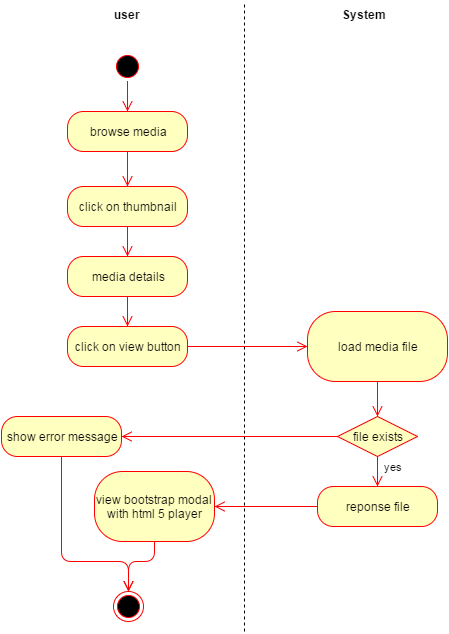

The diagram above was exported from draw.io. Its source (the exported page's mxGraphModel, read from the mxfile embedded in the PNG):
<mxGraphModel dx="698" dy="708" grid="1" gridSize="10" guides="1" tooltips="1" connect="1" arrows="1" fold="1" page="1" pageScale="1" pageWidth="826" pageHeight="1169" background="#ffffff" math="0" shadow="0">
  <root>
    <mxCell id="21742b9b11702e69-0" />
    <mxCell id="21742b9b11702e69-1" parent="21742b9b11702e69-0" />
    <mxCell id="21742b9b11702e69-4" value="" style="endArrow=none;dashed=1;html=1;" edge="1" parent="21742b9b11702e69-1">
      <mxGeometry width="50" height="50" relative="1" as="geometry">
        <mxPoint x="320" y="640" as="sourcePoint" />
        <mxPoint x="320" y="10" as="targetPoint" />
      </mxGeometry>
    </mxCell>
    <mxCell id="21742b9b11702e69-5" value="" style="ellipse;html=1;shape=startState;fillColor=#000000;strokeColor=#ff0000;" vertex="1" parent="21742b9b11702e69-1">
      <mxGeometry x="188" y="60" width="30" height="30" as="geometry" />
    </mxCell>
    <mxCell id="21742b9b11702e69-6" value="" style="edgeStyle=orthogonalEdgeStyle;html=1;verticalAlign=bottom;endArrow=open;endSize=8;strokeColor=#ff0000;entryX=0.5;entryY=0;" edge="1" parent="21742b9b11702e69-1" source="21742b9b11702e69-5" target="21742b9b11702e69-7">
      <mxGeometry relative="1" as="geometry">
        <mxPoint x="203" y="140" as="targetPoint" />
        <Array as="points" />
      </mxGeometry>
    </mxCell>
    <mxCell id="21742b9b11702e69-7" value="browse media" style="rounded=1;whiteSpace=wrap;html=1;arcSize=40;fillColor=#ffffc0;strokeColor=#ff0000;" vertex="1" parent="21742b9b11702e69-1">
      <mxGeometry x="143" y="120" width="120" height="40" as="geometry" />
    </mxCell>
    <mxCell id="21742b9b11702e69-9" value="user" style="text;html=1;align=center;fontStyle=1;verticalAlign=middle;spacingLeft=3;spacingRight=3;strokeColor=none;rotatable=0;points=[[0,0.5],[1,0.5]];portConstraint=eastwest;" vertex="1" parent="21742b9b11702e69-1">
      <mxGeometry x="163" y="10" width="80" height="26" as="geometry" />
    </mxCell>
    <mxCell id="21742b9b11702e69-10" value="System" style="text;html=1;align=center;fontStyle=1;verticalAlign=middle;spacingLeft=3;spacingRight=3;strokeColor=none;rotatable=0;points=[[0,0.5],[1,0.5]];portConstraint=eastwest;" vertex="1" parent="21742b9b11702e69-1">
      <mxGeometry x="400" y="10" width="80" height="26" as="geometry" />
    </mxCell>
    <mxCell id="21742b9b11702e69-12" value="" style="edgeStyle=orthogonalEdgeStyle;html=1;verticalAlign=bottom;endArrow=open;endSize=8;strokeColor=#ff0000;exitX=0.5;exitY=1;entryX=0.5;entryY=0;" edge="1" parent="21742b9b11702e69-1" source="21742b9b11702e69-7" target="21742b9b11702e69-13">
      <mxGeometry relative="1" as="geometry">
        <mxPoint x="203" y="215" as="targetPoint" />
        <Array as="points" />
        <mxPoint x="473" y="270" as="sourcePoint" />
      </mxGeometry>
    </mxCell>
    <mxCell id="21742b9b11702e69-13" value="click on thumbnail" style="rounded=1;whiteSpace=wrap;html=1;arcSize=40;fillColor=#ffffc0;strokeColor=#ff0000;" vertex="1" parent="21742b9b11702e69-1">
      <mxGeometry x="143" y="195" width="120" height="40" as="geometry" />
    </mxCell>
    <mxCell id="21742b9b11702e69-14" value="" style="edgeStyle=orthogonalEdgeStyle;html=1;verticalAlign=bottom;endArrow=open;endSize=8;strokeColor=#ff0000;entryX=0.5;entryY=0;exitX=0.5;exitY=1;" edge="1" parent="21742b9b11702e69-1" source="21742b9b11702e69-27" target="74328181d1fa754c-0">
      <mxGeometry relative="1" as="geometry">
        <mxPoint x="440" y="435" as="targetPoint" />
      </mxGeometry>
    </mxCell>
    <mxCell id="21742b9b11702e69-17" value="load media file" style="rounded=1;whiteSpace=wrap;html=1;arcSize=40;fillColor=#ffffc0;strokeColor=#ff0000;" vertex="1" parent="21742b9b11702e69-1">
      <mxGeometry x="383" y="320" width="140" height="70" as="geometry" />
    </mxCell>
    <mxCell id="21742b9b11702e69-18" value="" style="edgeStyle=orthogonalEdgeStyle;html=1;verticalAlign=bottom;endArrow=open;endSize=8;strokeColor=#ff0000;entryX=0.5;entryY=0;" edge="1" parent="21742b9b11702e69-1" source="21742b9b11702e69-17" target="12a884b025056976-2">
      <mxGeometry relative="1" as="geometry">
        <mxPoint x="290" y="395" as="targetPoint" />
        <Array as="points" />
      </mxGeometry>
    </mxCell>
    <mxCell id="21742b9b11702e69-19" value="reponse file" style="rounded=1;whiteSpace=wrap;html=1;arcSize=40;fillColor=#ffffc0;strokeColor=#ff0000;" vertex="1" parent="21742b9b11702e69-1">
      <mxGeometry x="393" y="495" width="120" height="40" as="geometry" />
    </mxCell>
    <mxCell id="21742b9b11702e69-20" value="" style="edgeStyle=orthogonalEdgeStyle;html=1;verticalAlign=bottom;endArrow=open;endSize=8;strokeColor=#ff0000;entryX=1;entryY=0.5;exitX=0;exitY=0.5;" edge="1" parent="21742b9b11702e69-1" source="21742b9b11702e69-19" target="21742b9b11702e69-29">
      <mxGeometry relative="1" as="geometry">
        <mxPoint x="230" y="630" as="targetPoint" />
      </mxGeometry>
    </mxCell>
    <mxCell id="21742b9b11702e69-27" value="media details" style="rounded=1;whiteSpace=wrap;html=1;arcSize=40;fillColor=#ffffc0;strokeColor=#ff0000;" vertex="1" parent="21742b9b11702e69-1">
      <mxGeometry x="143" y="265" width="120" height="40" as="geometry" />
    </mxCell>
    <mxCell id="21742b9b11702e69-29" value="view bootstrap modal with html 5 player" style="rounded=1;whiteSpace=wrap;html=1;arcSize=40;fillColor=#ffffc0;strokeColor=#ff0000;" vertex="1" parent="21742b9b11702e69-1">
      <mxGeometry x="170" y="480" width="120" height="70" as="geometry" />
    </mxCell>
    <mxCell id="21742b9b11702e69-42" value="" style="ellipse;html=1;shape=endState;fillColor=#000000;strokeColor=#ff0000;" vertex="1" parent="21742b9b11702e69-1">
      <mxGeometry x="189" y="600" width="30" height="30" as="geometry" />
    </mxCell>
    <mxCell id="12a884b025056976-2" value="file exists" style="rhombus;whiteSpace=wrap;html=1;fillColor=#ffffc0;strokeColor=#ff0000;" vertex="1" parent="21742b9b11702e69-1">
      <mxGeometry x="413" y="425" width="80" height="40" as="geometry" />
    </mxCell>
    <mxCell id="12a884b025056976-4" value="yes" style="edgeStyle=orthogonalEdgeStyle;html=1;align=left;verticalAlign=top;endArrow=open;endSize=8;strokeColor=#ff0000;exitX=0.5;exitY=1;entryX=0.5;entryY=0;" edge="1" parent="21742b9b11702e69-1" source="12a884b025056976-2" target="21742b9b11702e69-19">
      <mxGeometry x="-1" y="7" relative="1" as="geometry">
        <mxPoint x="440" y="415" as="targetPoint" />
        <Array as="points" />
        <mxPoint as="offset" />
      </mxGeometry>
    </mxCell>
    <mxCell id="34387a78ed5d63c6-0" value="" style="edgeStyle=orthogonalEdgeStyle;html=1;verticalAlign=bottom;endArrow=open;endSize=8;strokeColor=#ff0000;exitX=0.5;exitY=1;entryX=0.5;entryY=0;" edge="1" parent="21742b9b11702e69-1" source="21742b9b11702e69-13" target="21742b9b11702e69-27">
      <mxGeometry x="213" y="115" as="geometry">
        <mxPoint x="213" y="205" as="targetPoint" />
        <Array as="points">
          <mxPoint x="203" y="235" />
          <mxPoint x="203" y="235" />
        </Array>
        <mxPoint x="213" y="115" as="sourcePoint" />
      </mxGeometry>
    </mxCell>
    <mxCell id="74328181d1fa754c-0" value="click on view button" style="rounded=1;whiteSpace=wrap;html=1;arcSize=40;fillColor=#ffffc0;strokeColor=#ff0000;" vertex="1" parent="21742b9b11702e69-1">
      <mxGeometry x="143" y="335" width="120" height="40" as="geometry" />
    </mxCell>
    <mxCell id="565bb369a2aeb77-0" value="" style="edgeStyle=orthogonalEdgeStyle;html=1;verticalAlign=bottom;endArrow=open;endSize=8;strokeColor=#ff0000;entryX=1;entryY=0.5;exitX=0;exitY=0.5;" edge="1" target="565bb369a2aeb77-1" parent="21742b9b11702e69-1" source="12a884b025056976-2">
      <mxGeometry x="197" y="445" as="geometry">
        <mxPoint x="137" y="560" as="targetPoint" />
        <mxPoint x="300" y="445" as="sourcePoint" />
        <Array as="points" />
      </mxGeometry>
    </mxCell>
    <mxCell id="565bb369a2aeb77-1" value="show error message" style="rounded=1;whiteSpace=wrap;html=1;arcSize=40;fillColor=#ffffc0;strokeColor=#ff0000;" vertex="1" parent="21742b9b11702e69-1">
      <mxGeometry x="77" y="425" width="120" height="40" as="geometry" />
    </mxCell>
    <mxCell id="565bb369a2aeb77-2" value="" style="edgeStyle=orthogonalEdgeStyle;html=1;verticalAlign=bottom;endArrow=open;endSize=8;strokeColor=#ff0000;entryX=0.5;entryY=0;exitX=0.5;exitY=1;" edge="1" parent="21742b9b11702e69-1" source="565bb369a2aeb77-1" target="21742b9b11702e69-42">
      <mxGeometry y="570" as="geometry">
        <mxPoint y="570" as="targetPoint" />
        <mxPoint x="216" y="570" as="sourcePoint" />
        <Array as="points">
          <mxPoint x="137" y="570" />
          <mxPoint x="204" y="570" />
        </Array>
      </mxGeometry>
    </mxCell>
    <mxCell id="565bb369a2aeb77-3" value="" style="edgeStyle=orthogonalEdgeStyle;html=1;verticalAlign=bottom;endArrow=open;endSize=8;strokeColor=#ff0000;exitX=0.5;exitY=1;entryX=0.5;entryY=0;" edge="1" parent="21742b9b11702e69-1" source="21742b9b11702e69-29" target="21742b9b11702e69-42">
      <mxGeometry x="10" y="580" as="geometry">
        <mxPoint x="200" y="580" as="targetPoint" />
        <mxPoint x="147" y="475" as="sourcePoint" />
        <Array as="points">
          <mxPoint x="230" y="570" />
          <mxPoint x="204" y="570" />
        </Array>
      </mxGeometry>
    </mxCell>
    <mxCell id="565bb369a2aeb77-4" value="" style="edgeStyle=orthogonalEdgeStyle;html=1;verticalAlign=bottom;endArrow=open;endSize=8;strokeColor=#ff0000;entryX=0;entryY=0.5;exitX=1;exitY=0.5;" edge="1" parent="21742b9b11702e69-1" source="74328181d1fa754c-0" target="21742b9b11702e69-17">
      <mxGeometry x="20" y="590" as="geometry">
        <mxPoint x="224" y="601" as="targetPoint" />
        <mxPoint x="157" y="485" as="sourcePoint" />
        <Array as="points">
          <mxPoint x="350" y="355" />
          <mxPoint x="350" y="355" />
        </Array>
      </mxGeometry>
    </mxCell>
    <mxCell id="565bb369a2aeb77-5" style="edgeStyle=orthogonalEdgeStyle;rounded=0;html=1;exitX=0.5;exitY=1;entryX=0.5;entryY=1;endArrow=open;endFill=0;jettySize=auto;orthogonalLoop=1;strokeColor=#FF0000;" edge="1" parent="21742b9b11702e69-1" source="21742b9b11702e69-5" target="21742b9b11702e69-5">
      <mxGeometry relative="1" as="geometry" />
    </mxCell>
  </root>
</mxGraphModel>